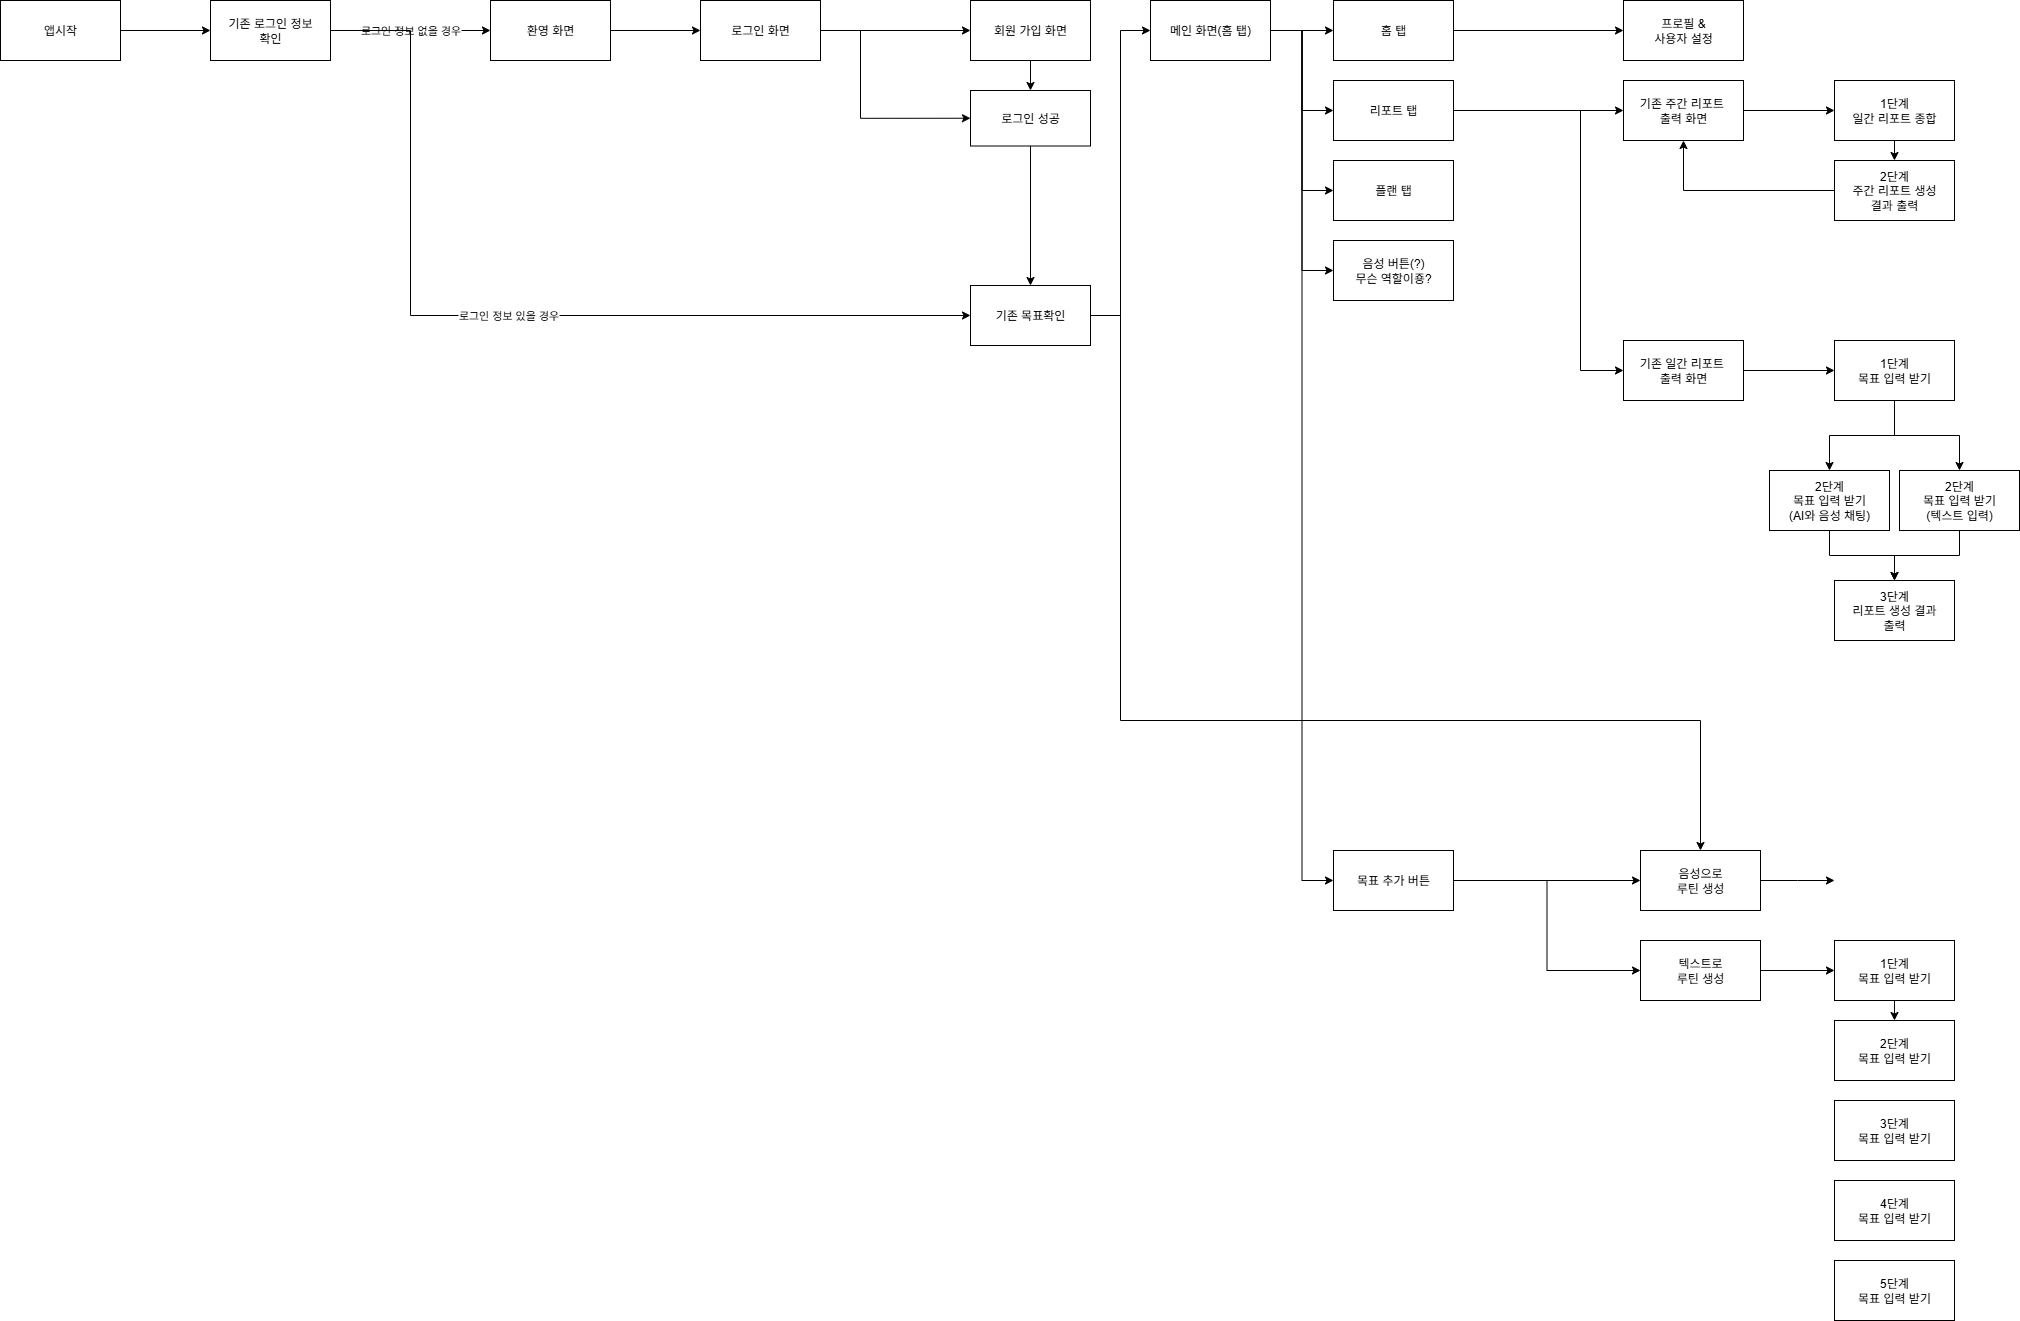

The diagram above was exported from draw.io. Its source (the exported page's mxGraphModel, read from the mxfile embedded in the PNG):
<mxGraphModel dx="3980" dy="1690" grid="1" gridSize="10" guides="1" tooltips="1" connect="1" arrows="1" fold="1" page="1" pageScale="1" pageWidth="827" pageHeight="1169" math="0" shadow="0">
  <root>
    <mxCell id="0" />
    <mxCell id="1" parent="0" />
    <mxCell id="-X_T3uydwkQ1oJICWLsV-63" style="edgeStyle=orthogonalEdgeStyle;rounded=0;orthogonalLoop=1;jettySize=auto;html=1;exitX=1;exitY=0.5;exitDx=0;exitDy=0;entryX=0;entryY=0.5;entryDx=0;entryDy=0;" edge="1" parent="1" source="XkNF4pBSLDfNC7yXrkcF-1" target="-X_T3uydwkQ1oJICWLsV-2">
      <mxGeometry relative="1" as="geometry" />
    </mxCell>
    <mxCell id="XkNF4pBSLDfNC7yXrkcF-1" value="앱시작" style="rounded=0;whiteSpace=wrap;html=1;" parent="1" vertex="1">
      <mxGeometry x="-310" y="270" width="120" height="60" as="geometry" />
    </mxCell>
    <mxCell id="-X_T3uydwkQ1oJICWLsV-64" value="로그인 정보 없을 경우" style="edgeStyle=orthogonalEdgeStyle;rounded=0;orthogonalLoop=1;jettySize=auto;html=1;exitX=1;exitY=0.5;exitDx=0;exitDy=0;entryX=0;entryY=0.5;entryDx=0;entryDy=0;" edge="1" parent="1" source="-X_T3uydwkQ1oJICWLsV-2" target="-X_T3uydwkQ1oJICWLsV-6">
      <mxGeometry relative="1" as="geometry" />
    </mxCell>
    <mxCell id="-X_T3uydwkQ1oJICWLsV-106" value="로그인 정보 있을 경우" style="edgeStyle=orthogonalEdgeStyle;rounded=0;orthogonalLoop=1;jettySize=auto;html=1;exitX=1;exitY=0.5;exitDx=0;exitDy=0;entryX=0;entryY=0.5;entryDx=0;entryDy=0;" edge="1" parent="1" source="-X_T3uydwkQ1oJICWLsV-2" target="-X_T3uydwkQ1oJICWLsV-4">
      <mxGeometry relative="1" as="geometry">
        <Array as="points">
          <mxPoint x="100" y="300" />
          <mxPoint x="100" y="585" />
        </Array>
      </mxGeometry>
    </mxCell>
    <mxCell id="-X_T3uydwkQ1oJICWLsV-2" value="기존 로그인 정보&lt;div&gt;확인&lt;/div&gt;" style="rounded=0;whiteSpace=wrap;html=1;" vertex="1" parent="1">
      <mxGeometry x="-100" y="270" width="120" height="60" as="geometry" />
    </mxCell>
    <mxCell id="-X_T3uydwkQ1oJICWLsV-73" style="edgeStyle=orthogonalEdgeStyle;rounded=0;orthogonalLoop=1;jettySize=auto;html=1;exitX=1;exitY=0.5;exitDx=0;exitDy=0;entryX=0;entryY=0.5;entryDx=0;entryDy=0;" edge="1" parent="1" source="-X_T3uydwkQ1oJICWLsV-4" target="-X_T3uydwkQ1oJICWLsV-11">
      <mxGeometry relative="1" as="geometry" />
    </mxCell>
    <mxCell id="-X_T3uydwkQ1oJICWLsV-74" style="edgeStyle=orthogonalEdgeStyle;rounded=0;orthogonalLoop=1;jettySize=auto;html=1;exitX=1;exitY=0.5;exitDx=0;exitDy=0;entryX=0.5;entryY=0;entryDx=0;entryDy=0;" edge="1" parent="1" source="-X_T3uydwkQ1oJICWLsV-4" target="-X_T3uydwkQ1oJICWLsV-30">
      <mxGeometry relative="1" as="geometry">
        <mxPoint x="870" y="870" as="targetPoint" />
        <Array as="points">
          <mxPoint x="810" y="585" />
          <mxPoint x="810" y="990" />
          <mxPoint x="1390" y="990" />
        </Array>
      </mxGeometry>
    </mxCell>
    <mxCell id="-X_T3uydwkQ1oJICWLsV-4" value="기존 목표확인" style="rounded=0;whiteSpace=wrap;html=1;" vertex="1" parent="1">
      <mxGeometry x="660" y="555" width="120" height="60" as="geometry" />
    </mxCell>
    <mxCell id="-X_T3uydwkQ1oJICWLsV-66" style="edgeStyle=orthogonalEdgeStyle;rounded=0;orthogonalLoop=1;jettySize=auto;html=1;exitX=1;exitY=0.5;exitDx=0;exitDy=0;" edge="1" parent="1" source="-X_T3uydwkQ1oJICWLsV-6" target="-X_T3uydwkQ1oJICWLsV-7">
      <mxGeometry relative="1" as="geometry" />
    </mxCell>
    <mxCell id="-X_T3uydwkQ1oJICWLsV-6" value="환영 화면" style="rounded=0;whiteSpace=wrap;html=1;" vertex="1" parent="1">
      <mxGeometry x="180" y="270" width="120" height="60" as="geometry" />
    </mxCell>
    <mxCell id="-X_T3uydwkQ1oJICWLsV-67" value="" style="edgeStyle=orthogonalEdgeStyle;rounded=0;orthogonalLoop=1;jettySize=auto;html=1;exitX=1;exitY=0.5;exitDx=0;exitDy=0;entryX=0;entryY=0.5;entryDx=0;entryDy=0;" edge="1" parent="1" source="-X_T3uydwkQ1oJICWLsV-7" target="-X_T3uydwkQ1oJICWLsV-8">
      <mxGeometry x="0.0095" relative="1" as="geometry">
        <mxPoint as="offset" />
      </mxGeometry>
    </mxCell>
    <mxCell id="-X_T3uydwkQ1oJICWLsV-104" value="" style="edgeStyle=orthogonalEdgeStyle;rounded=0;orthogonalLoop=1;jettySize=auto;html=1;exitX=1;exitY=0.5;exitDx=0;exitDy=0;entryX=0;entryY=0.5;entryDx=0;entryDy=0;" edge="1" parent="1" source="-X_T3uydwkQ1oJICWLsV-7" target="-X_T3uydwkQ1oJICWLsV-9">
      <mxGeometry x="-0.0006" relative="1" as="geometry">
        <Array as="points">
          <mxPoint x="550" y="300" />
          <mxPoint x="550" y="388" />
        </Array>
        <mxPoint as="offset" />
      </mxGeometry>
    </mxCell>
    <mxCell id="-X_T3uydwkQ1oJICWLsV-7" value="로그인 화면" style="rounded=0;whiteSpace=wrap;html=1;" vertex="1" parent="1">
      <mxGeometry x="390" y="270" width="120" height="60" as="geometry" />
    </mxCell>
    <mxCell id="-X_T3uydwkQ1oJICWLsV-71" style="edgeStyle=orthogonalEdgeStyle;rounded=0;orthogonalLoop=1;jettySize=auto;html=1;exitX=0.5;exitY=1;exitDx=0;exitDy=0;entryX=0.5;entryY=0;entryDx=0;entryDy=0;" edge="1" parent="1" source="-X_T3uydwkQ1oJICWLsV-8" target="-X_T3uydwkQ1oJICWLsV-9">
      <mxGeometry relative="1" as="geometry" />
    </mxCell>
    <mxCell id="-X_T3uydwkQ1oJICWLsV-8" value="회원 가입 화면" style="rounded=0;whiteSpace=wrap;html=1;" vertex="1" parent="1">
      <mxGeometry x="660" y="270" width="120" height="60" as="geometry" />
    </mxCell>
    <mxCell id="-X_T3uydwkQ1oJICWLsV-105" style="edgeStyle=orthogonalEdgeStyle;rounded=0;orthogonalLoop=1;jettySize=auto;html=1;exitX=0.5;exitY=1;exitDx=0;exitDy=0;entryX=0.5;entryY=0;entryDx=0;entryDy=0;" edge="1" parent="1" source="-X_T3uydwkQ1oJICWLsV-9" target="-X_T3uydwkQ1oJICWLsV-4">
      <mxGeometry relative="1" as="geometry" />
    </mxCell>
    <mxCell id="-X_T3uydwkQ1oJICWLsV-9" value="로그인 성공" style="rounded=0;whiteSpace=wrap;html=1;" vertex="1" parent="1">
      <mxGeometry x="660" y="360" width="120" height="55.5" as="geometry" />
    </mxCell>
    <mxCell id="-X_T3uydwkQ1oJICWLsV-75" style="edgeStyle=orthogonalEdgeStyle;rounded=0;orthogonalLoop=1;jettySize=auto;html=1;exitX=1;exitY=0.5;exitDx=0;exitDy=0;entryX=0;entryY=0.5;entryDx=0;entryDy=0;" edge="1" parent="1" source="-X_T3uydwkQ1oJICWLsV-11" target="-X_T3uydwkQ1oJICWLsV-16">
      <mxGeometry relative="1" as="geometry" />
    </mxCell>
    <mxCell id="-X_T3uydwkQ1oJICWLsV-76" style="edgeStyle=orthogonalEdgeStyle;rounded=0;orthogonalLoop=1;jettySize=auto;html=1;exitX=1;exitY=0.5;exitDx=0;exitDy=0;entryX=0;entryY=0.5;entryDx=0;entryDy=0;" edge="1" parent="1" source="-X_T3uydwkQ1oJICWLsV-11" target="-X_T3uydwkQ1oJICWLsV-15">
      <mxGeometry relative="1" as="geometry" />
    </mxCell>
    <mxCell id="-X_T3uydwkQ1oJICWLsV-77" style="edgeStyle=orthogonalEdgeStyle;rounded=0;orthogonalLoop=1;jettySize=auto;html=1;exitX=1;exitY=0.5;exitDx=0;exitDy=0;entryX=0;entryY=0.5;entryDx=0;entryDy=0;" edge="1" parent="1" source="-X_T3uydwkQ1oJICWLsV-11" target="-X_T3uydwkQ1oJICWLsV-17">
      <mxGeometry relative="1" as="geometry" />
    </mxCell>
    <mxCell id="-X_T3uydwkQ1oJICWLsV-85" style="edgeStyle=orthogonalEdgeStyle;rounded=0;orthogonalLoop=1;jettySize=auto;html=1;exitX=1;exitY=0.5;exitDx=0;exitDy=0;entryX=0;entryY=0.5;entryDx=0;entryDy=0;" edge="1" parent="1" source="-X_T3uydwkQ1oJICWLsV-11" target="-X_T3uydwkQ1oJICWLsV-25">
      <mxGeometry relative="1" as="geometry" />
    </mxCell>
    <mxCell id="-X_T3uydwkQ1oJICWLsV-93" style="edgeStyle=orthogonalEdgeStyle;rounded=0;orthogonalLoop=1;jettySize=auto;html=1;exitX=1;exitY=0.5;exitDx=0;exitDy=0;entryX=1;entryY=0.5;entryDx=0;entryDy=0;" edge="1" parent="1" source="-X_T3uydwkQ1oJICWLsV-11" target="-X_T3uydwkQ1oJICWLsV-33">
      <mxGeometry relative="1" as="geometry" />
    </mxCell>
    <mxCell id="-X_T3uydwkQ1oJICWLsV-11" value="메인 화면(홈 탭)" style="rounded=0;whiteSpace=wrap;html=1;" vertex="1" parent="1">
      <mxGeometry x="840" y="270" width="120" height="60" as="geometry" />
    </mxCell>
    <mxCell id="-X_T3uydwkQ1oJICWLsV-91" style="edgeStyle=orthogonalEdgeStyle;rounded=0;orthogonalLoop=1;jettySize=auto;html=1;exitX=0.5;exitY=1;exitDx=0;exitDy=0;entryX=0.5;entryY=0;entryDx=0;entryDy=0;" edge="1" parent="1" source="-X_T3uydwkQ1oJICWLsV-12" target="-X_T3uydwkQ1oJICWLsV-26">
      <mxGeometry relative="1" as="geometry" />
    </mxCell>
    <mxCell id="-X_T3uydwkQ1oJICWLsV-12" value="1단계&lt;div&gt;목표 입력 받기&lt;/div&gt;" style="rounded=0;whiteSpace=wrap;html=1;" vertex="1" parent="1">
      <mxGeometry x="1524" y="1210" width="120" height="60" as="geometry" />
    </mxCell>
    <mxCell id="-X_T3uydwkQ1oJICWLsV-80" style="edgeStyle=orthogonalEdgeStyle;rounded=0;orthogonalLoop=1;jettySize=auto;html=1;exitX=1;exitY=0.5;exitDx=0;exitDy=0;entryX=0;entryY=0.5;entryDx=0;entryDy=0;" edge="1" parent="1" source="-X_T3uydwkQ1oJICWLsV-15" target="-X_T3uydwkQ1oJICWLsV-19">
      <mxGeometry relative="1" as="geometry" />
    </mxCell>
    <mxCell id="-X_T3uydwkQ1oJICWLsV-15" value="홈 탭" style="rounded=0;whiteSpace=wrap;html=1;" vertex="1" parent="1">
      <mxGeometry x="1023" y="270" width="120" height="60" as="geometry" />
    </mxCell>
    <mxCell id="-X_T3uydwkQ1oJICWLsV-16" value="플랜 탭" style="rounded=0;whiteSpace=wrap;html=1;" vertex="1" parent="1">
      <mxGeometry x="1023" y="430" width="120" height="60" as="geometry" />
    </mxCell>
    <mxCell id="-X_T3uydwkQ1oJICWLsV-81" style="edgeStyle=orthogonalEdgeStyle;rounded=0;orthogonalLoop=1;jettySize=auto;html=1;exitX=1;exitY=0.5;exitDx=0;exitDy=0;entryX=0;entryY=0.5;entryDx=0;entryDy=0;" edge="1" parent="1" source="-X_T3uydwkQ1oJICWLsV-17" target="-X_T3uydwkQ1oJICWLsV-34">
      <mxGeometry relative="1" as="geometry" />
    </mxCell>
    <mxCell id="-X_T3uydwkQ1oJICWLsV-94" style="edgeStyle=orthogonalEdgeStyle;rounded=0;orthogonalLoop=1;jettySize=auto;html=1;exitX=1;exitY=0.5;exitDx=0;exitDy=0;entryX=0;entryY=0.5;entryDx=0;entryDy=0;" edge="1" parent="1" source="-X_T3uydwkQ1oJICWLsV-17" target="-X_T3uydwkQ1oJICWLsV-35">
      <mxGeometry relative="1" as="geometry">
        <Array as="points">
          <mxPoint x="1270" y="380" />
          <mxPoint x="1270" y="640" />
        </Array>
      </mxGeometry>
    </mxCell>
    <mxCell id="-X_T3uydwkQ1oJICWLsV-17" value="리포트 탭" style="rounded=0;whiteSpace=wrap;html=1;" vertex="1" parent="1">
      <mxGeometry x="1023" y="350" width="120" height="60" as="geometry" />
    </mxCell>
    <mxCell id="-X_T3uydwkQ1oJICWLsV-19" value="프로필 &amp;amp;&lt;div&gt;사용자 설정&lt;/div&gt;" style="rounded=0;whiteSpace=wrap;html=1;" vertex="1" parent="1">
      <mxGeometry x="1313" y="270" width="120" height="60" as="geometry" />
    </mxCell>
    <mxCell id="-X_T3uydwkQ1oJICWLsV-87" style="edgeStyle=orthogonalEdgeStyle;rounded=0;orthogonalLoop=1;jettySize=auto;html=1;exitX=1;exitY=0.5;exitDx=0;exitDy=0;entryX=0;entryY=0.5;entryDx=0;entryDy=0;" edge="1" parent="1" source="-X_T3uydwkQ1oJICWLsV-25" target="-X_T3uydwkQ1oJICWLsV-30">
      <mxGeometry relative="1" as="geometry" />
    </mxCell>
    <mxCell id="-X_T3uydwkQ1oJICWLsV-97" style="edgeStyle=orthogonalEdgeStyle;rounded=0;orthogonalLoop=1;jettySize=auto;html=1;exitX=1;exitY=0.5;exitDx=0;exitDy=0;entryX=0;entryY=0.5;entryDx=0;entryDy=0;" edge="1" parent="1" source="-X_T3uydwkQ1oJICWLsV-25" target="-X_T3uydwkQ1oJICWLsV-31">
      <mxGeometry relative="1" as="geometry" />
    </mxCell>
    <mxCell id="-X_T3uydwkQ1oJICWLsV-25" value="목표 추가 버튼" style="rounded=0;whiteSpace=wrap;html=1;" vertex="1" parent="1">
      <mxGeometry x="1023" y="1120" width="120" height="60" as="geometry" />
    </mxCell>
    <mxCell id="-X_T3uydwkQ1oJICWLsV-26" value="2단계&lt;div&gt;목표 입력 받기&lt;/div&gt;" style="rounded=0;whiteSpace=wrap;html=1;" vertex="1" parent="1">
      <mxGeometry x="1524" y="1290" width="120" height="60" as="geometry" />
    </mxCell>
    <mxCell id="-X_T3uydwkQ1oJICWLsV-27" value="3단계&lt;div&gt;목표 입력 받기&lt;/div&gt;" style="rounded=0;whiteSpace=wrap;html=1;" vertex="1" parent="1">
      <mxGeometry x="1524" y="1370" width="120" height="60" as="geometry" />
    </mxCell>
    <mxCell id="-X_T3uydwkQ1oJICWLsV-28" value="4단계&lt;div&gt;목표 입력 받기&lt;/div&gt;" style="rounded=0;whiteSpace=wrap;html=1;" vertex="1" parent="1">
      <mxGeometry x="1524" y="1450" width="120" height="60" as="geometry" />
    </mxCell>
    <mxCell id="-X_T3uydwkQ1oJICWLsV-29" value="5단계&lt;div&gt;목표 입력 받기&lt;/div&gt;" style="rounded=0;whiteSpace=wrap;html=1;" vertex="1" parent="1">
      <mxGeometry x="1524" y="1530" width="120" height="60" as="geometry" />
    </mxCell>
    <mxCell id="-X_T3uydwkQ1oJICWLsV-92" style="edgeStyle=orthogonalEdgeStyle;rounded=0;orthogonalLoop=1;jettySize=auto;html=1;exitX=1;exitY=0.5;exitDx=0;exitDy=0;" edge="1" parent="1" source="-X_T3uydwkQ1oJICWLsV-30">
      <mxGeometry relative="1" as="geometry">
        <mxPoint x="1524" y="1150" as="targetPoint" />
      </mxGeometry>
    </mxCell>
    <mxCell id="-X_T3uydwkQ1oJICWLsV-30" value="음성으로&lt;div&gt;루틴 생성&lt;/div&gt;" style="rounded=0;whiteSpace=wrap;html=1;" vertex="1" parent="1">
      <mxGeometry x="1330" y="1120" width="120" height="60" as="geometry" />
    </mxCell>
    <mxCell id="-X_T3uydwkQ1oJICWLsV-90" style="edgeStyle=orthogonalEdgeStyle;rounded=0;orthogonalLoop=1;jettySize=auto;html=1;exitX=1;exitY=0.5;exitDx=0;exitDy=0;entryX=0;entryY=0.5;entryDx=0;entryDy=0;" edge="1" parent="1" source="-X_T3uydwkQ1oJICWLsV-31" target="-X_T3uydwkQ1oJICWLsV-12">
      <mxGeometry relative="1" as="geometry" />
    </mxCell>
    <mxCell id="-X_T3uydwkQ1oJICWLsV-31" value="텍스트로&lt;div&gt;루틴 생성&lt;/div&gt;" style="rounded=0;whiteSpace=wrap;html=1;" vertex="1" parent="1">
      <mxGeometry x="1330" y="1210" width="120" height="60" as="geometry" />
    </mxCell>
    <mxCell id="-X_T3uydwkQ1oJICWLsV-33" value="음성 버튼(?)&lt;br&gt;무슨 역할이죵?" style="rounded=0;whiteSpace=wrap;html=1;direction=west;" vertex="1" parent="1">
      <mxGeometry x="1023" y="510" width="120" height="60" as="geometry" />
    </mxCell>
    <mxCell id="-X_T3uydwkQ1oJICWLsV-82" style="edgeStyle=orthogonalEdgeStyle;rounded=0;orthogonalLoop=1;jettySize=auto;html=1;exitX=1;exitY=0.5;exitDx=0;exitDy=0;entryX=0;entryY=0.5;entryDx=0;entryDy=0;" edge="1" parent="1" source="-X_T3uydwkQ1oJICWLsV-34" target="-X_T3uydwkQ1oJICWLsV-52">
      <mxGeometry relative="1" as="geometry" />
    </mxCell>
    <mxCell id="-X_T3uydwkQ1oJICWLsV-34" value="기존 주간 리포트&amp;nbsp;&lt;div&gt;출력 화면&lt;/div&gt;" style="rounded=0;whiteSpace=wrap;html=1;" vertex="1" parent="1">
      <mxGeometry x="1313" y="350" width="120" height="60" as="geometry" />
    </mxCell>
    <mxCell id="-X_T3uydwkQ1oJICWLsV-103" style="edgeStyle=orthogonalEdgeStyle;rounded=0;orthogonalLoop=1;jettySize=auto;html=1;exitX=1;exitY=0.5;exitDx=0;exitDy=0;entryX=0;entryY=0.5;entryDx=0;entryDy=0;" edge="1" parent="1" source="-X_T3uydwkQ1oJICWLsV-35" target="-X_T3uydwkQ1oJICWLsV-55">
      <mxGeometry relative="1" as="geometry" />
    </mxCell>
    <mxCell id="-X_T3uydwkQ1oJICWLsV-35" value="기존 일간 리포트&amp;nbsp;&lt;div&gt;출력 화면&lt;/div&gt;" style="rounded=0;whiteSpace=wrap;html=1;" vertex="1" parent="1">
      <mxGeometry x="1313" y="610" width="120" height="60" as="geometry" />
    </mxCell>
    <mxCell id="-X_T3uydwkQ1oJICWLsV-83" style="edgeStyle=orthogonalEdgeStyle;rounded=0;orthogonalLoop=1;jettySize=auto;html=1;exitX=0.5;exitY=1;exitDx=0;exitDy=0;entryX=0.5;entryY=0;entryDx=0;entryDy=0;" edge="1" parent="1" source="-X_T3uydwkQ1oJICWLsV-52" target="-X_T3uydwkQ1oJICWLsV-53">
      <mxGeometry relative="1" as="geometry" />
    </mxCell>
    <mxCell id="-X_T3uydwkQ1oJICWLsV-52" value="1단계&lt;div&gt;일간 리포트 종합&lt;/div&gt;" style="rounded=0;whiteSpace=wrap;html=1;" vertex="1" parent="1">
      <mxGeometry x="1524" y="350" width="120" height="60" as="geometry" />
    </mxCell>
    <mxCell id="-X_T3uydwkQ1oJICWLsV-84" style="edgeStyle=orthogonalEdgeStyle;rounded=0;orthogonalLoop=1;jettySize=auto;html=1;exitX=0;exitY=0.5;exitDx=0;exitDy=0;entryX=0.5;entryY=1;entryDx=0;entryDy=0;" edge="1" parent="1" source="-X_T3uydwkQ1oJICWLsV-53" target="-X_T3uydwkQ1oJICWLsV-34">
      <mxGeometry relative="1" as="geometry" />
    </mxCell>
    <mxCell id="-X_T3uydwkQ1oJICWLsV-53" value="2단계&lt;div&gt;주간 리포트 생성&lt;/div&gt;&lt;div&gt;결과 출력&lt;/div&gt;" style="rounded=0;whiteSpace=wrap;html=1;" vertex="1" parent="1">
      <mxGeometry x="1524" y="430" width="120" height="60" as="geometry" />
    </mxCell>
    <mxCell id="-X_T3uydwkQ1oJICWLsV-99" style="edgeStyle=orthogonalEdgeStyle;rounded=0;orthogonalLoop=1;jettySize=auto;html=1;entryX=0.5;entryY=0;entryDx=0;entryDy=0;" edge="1" parent="1" source="-X_T3uydwkQ1oJICWLsV-55" target="-X_T3uydwkQ1oJICWLsV-56">
      <mxGeometry relative="1" as="geometry" />
    </mxCell>
    <mxCell id="-X_T3uydwkQ1oJICWLsV-100" style="edgeStyle=orthogonalEdgeStyle;rounded=0;orthogonalLoop=1;jettySize=auto;html=1;exitX=0.5;exitY=1;exitDx=0;exitDy=0;entryX=0.5;entryY=0;entryDx=0;entryDy=0;" edge="1" parent="1" source="-X_T3uydwkQ1oJICWLsV-55" target="-X_T3uydwkQ1oJICWLsV-98">
      <mxGeometry relative="1" as="geometry" />
    </mxCell>
    <mxCell id="-X_T3uydwkQ1oJICWLsV-55" value="1단계&lt;div&gt;목표 입력 받기&lt;/div&gt;" style="rounded=0;whiteSpace=wrap;html=1;" vertex="1" parent="1">
      <mxGeometry x="1524" y="610" width="120" height="60" as="geometry" />
    </mxCell>
    <mxCell id="-X_T3uydwkQ1oJICWLsV-101" style="edgeStyle=orthogonalEdgeStyle;rounded=0;orthogonalLoop=1;jettySize=auto;html=1;exitX=0.5;exitY=1;exitDx=0;exitDy=0;entryX=0.5;entryY=0;entryDx=0;entryDy=0;" edge="1" parent="1" source="-X_T3uydwkQ1oJICWLsV-56" target="-X_T3uydwkQ1oJICWLsV-57">
      <mxGeometry relative="1" as="geometry" />
    </mxCell>
    <mxCell id="-X_T3uydwkQ1oJICWLsV-56" value="2단계&lt;div&gt;목표 입력 받기&lt;/div&gt;&lt;div&gt;(AI와 음성 채팅)&lt;/div&gt;" style="rounded=0;whiteSpace=wrap;html=1;" vertex="1" parent="1">
      <mxGeometry x="1459" y="740" width="120" height="60" as="geometry" />
    </mxCell>
    <mxCell id="-X_T3uydwkQ1oJICWLsV-57" value="3단계&lt;div&gt;리포트 생성 결과&lt;/div&gt;&lt;div&gt;출력&lt;/div&gt;" style="rounded=0;whiteSpace=wrap;html=1;" vertex="1" parent="1">
      <mxGeometry x="1524" y="850" width="120" height="60" as="geometry" />
    </mxCell>
    <mxCell id="-X_T3uydwkQ1oJICWLsV-102" style="edgeStyle=orthogonalEdgeStyle;rounded=0;orthogonalLoop=1;jettySize=auto;html=1;exitX=0.5;exitY=1;exitDx=0;exitDy=0;entryX=0.5;entryY=0;entryDx=0;entryDy=0;" edge="1" parent="1" source="-X_T3uydwkQ1oJICWLsV-98" target="-X_T3uydwkQ1oJICWLsV-57">
      <mxGeometry relative="1" as="geometry" />
    </mxCell>
    <mxCell id="-X_T3uydwkQ1oJICWLsV-98" value="2단계&lt;div&gt;목표 입력 받기&lt;/div&gt;&lt;div&gt;(텍스트 입력)&lt;/div&gt;" style="rounded=0;whiteSpace=wrap;html=1;" vertex="1" parent="1">
      <mxGeometry x="1589" y="740" width="120" height="60" as="geometry" />
    </mxCell>
  </root>
</mxGraphModel>